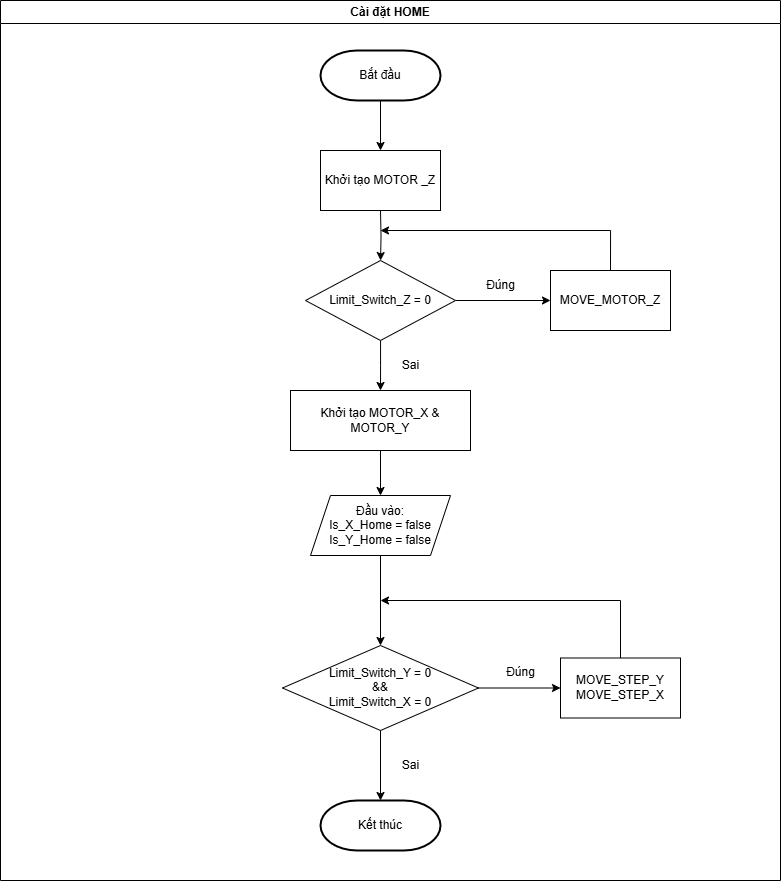

The diagram above was exported from draw.io. Its source (the exported page's mxGraphModel, read from the mxfile embedded in the PNG):
<mxGraphModel dx="1687" dy="914" grid="1" gridSize="10" guides="1" tooltips="1" connect="1" arrows="1" fold="1" page="1" pageScale="1" pageWidth="827" pageHeight="1169" math="0" shadow="0">
  <root>
    <mxCell id="WIyWlLk6GJQsqaUBKTNV-0" />
    <mxCell id="WIyWlLk6GJQsqaUBKTNV-1" parent="WIyWlLk6GJQsqaUBKTNV-0" />
    <mxCell id="5WPl3xG3J-KzyiaYRF03-6" value="" style="edgeStyle=orthogonalEdgeStyle;rounded=0;orthogonalLoop=1;jettySize=auto;html=1;" parent="WIyWlLk6GJQsqaUBKTNV-1" target="5WPl3xG3J-KzyiaYRF03-5" edge="1">
      <mxGeometry relative="1" as="geometry">
        <mxPoint x="430" y="240" as="sourcePoint" />
      </mxGeometry>
    </mxCell>
    <mxCell id="5WPl3xG3J-KzyiaYRF03-11" value="" style="edgeStyle=orthogonalEdgeStyle;rounded=0;orthogonalLoop=1;jettySize=auto;html=1;" parent="WIyWlLk6GJQsqaUBKTNV-1" source="5WPl3xG3J-KzyiaYRF03-5" edge="1">
      <mxGeometry relative="1" as="geometry">
        <mxPoint x="600" y="330" as="targetPoint" />
      </mxGeometry>
    </mxCell>
    <mxCell id="5WPl3xG3J-KzyiaYRF03-35" value="" style="edgeStyle=orthogonalEdgeStyle;rounded=0;orthogonalLoop=1;jettySize=auto;html=1;" parent="WIyWlLk6GJQsqaUBKTNV-1" source="5WPl3xG3J-KzyiaYRF03-5" edge="1">
      <mxGeometry relative="1" as="geometry">
        <mxPoint x="430" y="420" as="targetPoint" />
      </mxGeometry>
    </mxCell>
    <mxCell id="5WPl3xG3J-KzyiaYRF03-5" value="Limit_Switch_Z = 0" style="rhombus;whiteSpace=wrap;html=1;" parent="WIyWlLk6GJQsqaUBKTNV-1" vertex="1">
      <mxGeometry x="355" y="290" width="150" height="80" as="geometry" />
    </mxCell>
    <mxCell id="FLrqxL7LjemOXLdfQqz1-0" style="edgeStyle=orthogonalEdgeStyle;rounded=0;orthogonalLoop=1;jettySize=auto;html=1;exitX=0.5;exitY=0;exitDx=0;exitDy=0;" parent="WIyWlLk6GJQsqaUBKTNV-1" edge="1">
      <mxGeometry relative="1" as="geometry">
        <mxPoint x="429.9999999999998" y="260" as="targetPoint" />
        <Array as="points">
          <mxPoint x="660" y="260" />
        </Array>
        <mxPoint x="660" y="300" as="sourcePoint" />
      </mxGeometry>
    </mxCell>
    <mxCell id="5WPl3xG3J-KzyiaYRF03-15" value="Đúng" style="text;html=1;align=center;verticalAlign=middle;resizable=0;points=[];autosize=1;strokeColor=none;fillColor=none;" parent="WIyWlLk6GJQsqaUBKTNV-1" vertex="1">
      <mxGeometry x="525" y="300" width="50" height="30" as="geometry" />
    </mxCell>
    <mxCell id="5WPl3xG3J-KzyiaYRF03-18" value="Sai" style="text;html=1;align=center;verticalAlign=middle;resizable=0;points=[];autosize=1;strokeColor=none;fillColor=none;" parent="WIyWlLk6GJQsqaUBKTNV-1" vertex="1">
      <mxGeometry x="440" y="380" width="40" height="30" as="geometry" />
    </mxCell>
    <mxCell id="5WPl3xG3J-KzyiaYRF03-50" value="Cài đặt HOME" style="swimlane;whiteSpace=wrap;html=1;" parent="WIyWlLk6GJQsqaUBKTNV-1" vertex="1">
      <mxGeometry x="50" y="30" width="780" height="880" as="geometry" />
    </mxCell>
    <mxCell id="dapc49hDZNJ1sZyAHXhl-2" value="MOVE_MOTOR_Z" style="rounded=0;whiteSpace=wrap;html=1;" parent="5WPl3xG3J-KzyiaYRF03-50" vertex="1">
      <mxGeometry x="550" y="270" width="120" height="60" as="geometry" />
    </mxCell>
    <mxCell id="dapc49hDZNJ1sZyAHXhl-3" value="Khởi tạo MOTOR _Z" style="rounded=0;whiteSpace=wrap;html=1;" parent="5WPl3xG3J-KzyiaYRF03-50" vertex="1">
      <mxGeometry x="320" y="150" width="120" height="60" as="geometry" />
    </mxCell>
    <mxCell id="SqOr7SZIogM0DH8jdAzm-1" style="edgeStyle=orthogonalEdgeStyle;rounded=0;orthogonalLoop=1;jettySize=auto;html=1;" edge="1" parent="5WPl3xG3J-KzyiaYRF03-50" source="dapc49hDZNJ1sZyAHXhl-4" target="SqOr7SZIogM0DH8jdAzm-0">
      <mxGeometry relative="1" as="geometry" />
    </mxCell>
    <mxCell id="dapc49hDZNJ1sZyAHXhl-4" value="Khởi tạo MOTOR_X &amp;amp; MOTOR_Y" style="rounded=0;whiteSpace=wrap;html=1;" parent="5WPl3xG3J-KzyiaYRF03-50" vertex="1">
      <mxGeometry x="290" y="390" width="180" height="60" as="geometry" />
    </mxCell>
    <mxCell id="dapc49hDZNJ1sZyAHXhl-8" value="" style="edgeStyle=orthogonalEdgeStyle;rounded=0;orthogonalLoop=1;jettySize=auto;html=1;" parent="5WPl3xG3J-KzyiaYRF03-50" source="dapc49hDZNJ1sZyAHXhl-7" target="dapc49hDZNJ1sZyAHXhl-3" edge="1">
      <mxGeometry relative="1" as="geometry" />
    </mxCell>
    <mxCell id="dapc49hDZNJ1sZyAHXhl-7" value="Bắt đầu" style="strokeWidth=2;html=1;shape=mxgraph.flowchart.terminator;whiteSpace=wrap;" parent="5WPl3xG3J-KzyiaYRF03-50" vertex="1">
      <mxGeometry x="320" y="50" width="120" height="50" as="geometry" />
    </mxCell>
    <mxCell id="SqOr7SZIogM0DH8jdAzm-0" value="&lt;div&gt;Đầu vào:&lt;/div&gt;&lt;div&gt;Is_X_Home = false&lt;/div&gt;&lt;div&gt;Is_Y_Home = false&lt;/div&gt;" style="shape=parallelogram;perimeter=parallelogramPerimeter;whiteSpace=wrap;html=1;fixedSize=1;" vertex="1" parent="5WPl3xG3J-KzyiaYRF03-50">
      <mxGeometry x="310" y="495" width="140" height="60" as="geometry" />
    </mxCell>
    <mxCell id="5WPl3xG3J-KzyiaYRF03-39" style="edgeStyle=orthogonalEdgeStyle;rounded=0;orthogonalLoop=1;jettySize=auto;html=1;entryX=0.5;entryY=0;entryDx=0;entryDy=0;exitX=0.5;exitY=1;exitDx=0;exitDy=0;" parent="5WPl3xG3J-KzyiaYRF03-50" target="5WPl3xG3J-KzyiaYRF03-27" edge="1" source="SqOr7SZIogM0DH8jdAzm-0">
      <mxGeometry relative="1" as="geometry">
        <mxPoint x="380" y="580" as="sourcePoint" />
        <mxPoint x="371" y="671" as="targetPoint" />
        <Array as="points" />
      </mxGeometry>
    </mxCell>
    <mxCell id="5WPl3xG3J-KzyiaYRF03-32" value="Đúng" style="text;html=1;align=center;verticalAlign=middle;resizable=0;points=[];autosize=1;strokeColor=none;fillColor=none;" parent="5WPl3xG3J-KzyiaYRF03-50" vertex="1">
      <mxGeometry x="495" y="657.5" width="50" height="30" as="geometry" />
    </mxCell>
    <mxCell id="dapc49hDZNJ1sZyAHXhl-6" value="" style="edgeStyle=orthogonalEdgeStyle;rounded=0;orthogonalLoop=1;jettySize=auto;html=1;" parent="5WPl3xG3J-KzyiaYRF03-50" source="5WPl3xG3J-KzyiaYRF03-27" target="dapc49hDZNJ1sZyAHXhl-5" edge="1">
      <mxGeometry relative="1" as="geometry" />
    </mxCell>
    <mxCell id="5WPl3xG3J-KzyiaYRF03-27" value="Limit_Switch_Y = 0&lt;div&gt;&amp;amp;&amp;amp;&lt;/div&gt;&lt;div&gt;Limit_Switch_X = 0&lt;br&gt;&lt;/div&gt;" style="rhombus;whiteSpace=wrap;html=1;" parent="5WPl3xG3J-KzyiaYRF03-50" vertex="1">
      <mxGeometry x="282" y="645" width="196" height="85" as="geometry" />
    </mxCell>
    <mxCell id="5WPl3xG3J-KzyiaYRF03-46" value="Sai" style="text;html=1;align=center;verticalAlign=middle;resizable=0;points=[];autosize=1;strokeColor=none;fillColor=none;" parent="5WPl3xG3J-KzyiaYRF03-50" vertex="1">
      <mxGeometry x="390" y="750" width="40" height="30" as="geometry" />
    </mxCell>
    <mxCell id="dapc49hDZNJ1sZyAHXhl-1" value="" style="edgeStyle=orthogonalEdgeStyle;rounded=0;orthogonalLoop=1;jettySize=auto;html=1;exitX=0.5;exitY=1;exitDx=0;exitDy=0;" parent="5WPl3xG3J-KzyiaYRF03-50" source="5WPl3xG3J-KzyiaYRF03-27" edge="1">
      <mxGeometry relative="1" as="geometry">
        <mxPoint x="380" y="800" as="targetPoint" />
        <Array as="points">
          <mxPoint x="380" y="730" />
        </Array>
      </mxGeometry>
    </mxCell>
    <mxCell id="dapc49hDZNJ1sZyAHXhl-5" value="&lt;div&gt;MOVE_STEP_Y&lt;br&gt;&lt;/div&gt;MOVE_STEP_X" style="rounded=0;whiteSpace=wrap;html=1;" parent="5WPl3xG3J-KzyiaYRF03-50" vertex="1">
      <mxGeometry x="560" y="657.5" width="120" height="60" as="geometry" />
    </mxCell>
    <mxCell id="dapc49hDZNJ1sZyAHXhl-9" value="Kết thúc" style="strokeWidth=2;html=1;shape=mxgraph.flowchart.terminator;whiteSpace=wrap;" parent="5WPl3xG3J-KzyiaYRF03-50" vertex="1">
      <mxGeometry x="320" y="800" width="120" height="50" as="geometry" />
    </mxCell>
    <mxCell id="FLrqxL7LjemOXLdfQqz1-6" value="" style="endArrow=classic;html=1;rounded=0;exitX=0.5;exitY=0;exitDx=0;exitDy=0;" parent="5WPl3xG3J-KzyiaYRF03-50" source="dapc49hDZNJ1sZyAHXhl-5" edge="1">
      <mxGeometry width="50" height="50" relative="1" as="geometry">
        <mxPoint x="590" y="670" as="sourcePoint" />
        <mxPoint x="380" y="600" as="targetPoint" />
        <Array as="points">
          <mxPoint x="620" y="600" />
        </Array>
      </mxGeometry>
    </mxCell>
  </root>
</mxGraphModel>